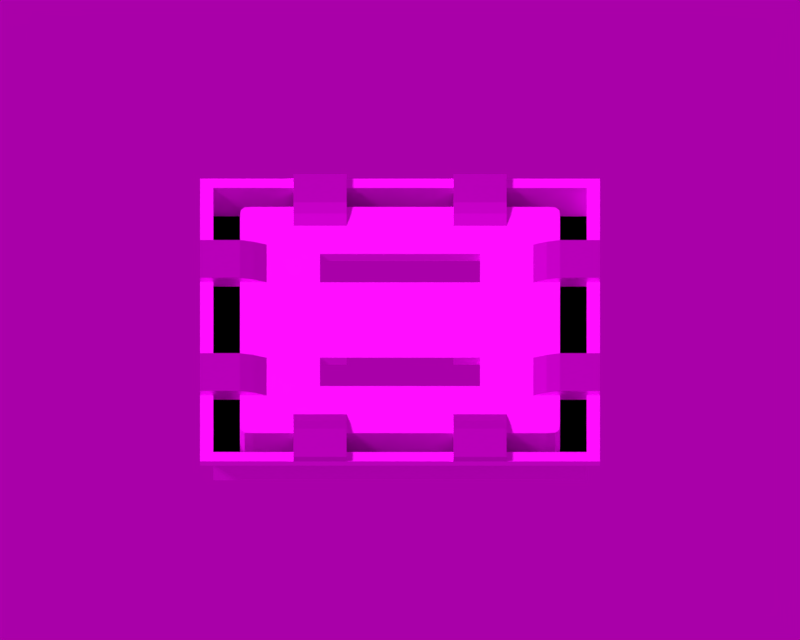# Source: ocs_concept_3d_2_v2.blend  (saved by Blender 3.1.7; exported with 4.5.12 LTS)
import bpy
from mathutils import Matrix  # noqa: F401  (used for matrix-valued properties, if any)

bpy.ops.wm.read_factory_settings(use_empty=True)
scene = bpy.context.scene
scene.name = 'Scene'

# ---- collections
col_collection_1 = bpy.data.collections.new('Collection 1'); scene.collection.children.link(col_collection_1)

# ---- images (referenced by path relative to the original .blend; pixels are not part of the script)
import os
ASSET_DIR = os.environ.get("B2B_ASSET_DIR", "")  # directory of the original .blend (textures are referenced by path, not embedded)
HERE = os.path.dirname(os.path.abspath(__file__))  # packed textures are extracted next to this script under _unpacked/

def load_image(name, relpath, width, height, colorspace="sRGB"):
    """Load a texture the original file referenced (path relative to the .blend, or extracted next to this script)."""
    p = next((c for c in (os.path.join(HERE, relpath), os.path.join(ASSET_DIR, relpath)) if relpath and os.path.exists(c)), "")
    if p:
        img = bpy.data.images.load(p, check_existing=True)
        img.name = name
    else:  # same state as the original file: an image datablock whose file is absent (Cycles renders it pink)
        img = bpy.data.images.new(name, width, height)
        img.source = "FILE"
        img.filepath = "//" + (relpath or name)
    img.colorspace_settings.name = colorspace
    return img
img_metalgalvanized0029_3_l_jpg = load_image('MetalGalvanized0029_3_L.jpg', 'MetalGalvanized0029_3_L.jpg', 1024, 1024, 'sRGB')
img_metalbare0130_3_l_jpg = load_image('MetalBare0130_3_L.jpg', 'MetalBare0130_3_L.jpg', 1024, 1024, 'sRGB')
img_drackenstein_quarry_4k_exr = load_image('drackenstein_quarry_4k.exr', 'drackenstein_quarry_4k.exr', 1024, 1024, 'Linear Rec.709')

# ---- materials (node trees are filled in below, after node groups)
mat_metal = bpy.data.materials.new('Metal')
mat_metal.use_transparent_shadow = False
mat_connectors = bpy.data.materials.new('Connectors')
mat_connectors.use_transparent_shadow = False
mat_gap = bpy.data.materials.new('Gap')
mat_gap.use_transparent_shadow = False

# ---- material node trees
mat_metal.use_nodes = True; mat_metal.node_tree.nodes.clear()
_N = mat_metal.node_tree.nodes; _L = mat_metal.node_tree.links
n0 = _N.new('ShaderNodeBsdfPrincipled'); n0.name = 'Principled BSDF'; n0.location = (10, 300)
n0.distribution = 'GGX'
n0.subsurface_method = 'RANDOM_WALK_SKIN'
n0.inputs[3].default_value = 1.45
n0.inputs[27].default_value = (0.0, 0.0, 0.0, 1.0)
n0.inputs[28].default_value = 1.0
n1 = _N.new('ShaderNodeOutputMaterial'); n1.name = 'Material Output'; n1.location = (300, 300)
n2 = _N.new('ShaderNodeTexImage'); n2.name = 'Image Texture'; n2.location = (-280, 275)
n2.image = img_metalgalvanized0029_3_l_jpg
_L.new(n0.outputs[0], n1.inputs[0])
_L.new(n2.outputs[0], n0.inputs[0])
n1.is_active_output = True
mat_connectors.use_nodes = True; mat_connectors.node_tree.nodes.clear()
_N = mat_connectors.node_tree.nodes; _L = mat_connectors.node_tree.links
n0 = _N.new('ShaderNodeBsdfPrincipled'); n0.name = 'Principled BSDF'; n0.location = (10, 300)
n0.distribution = 'GGX'
n0.subsurface_method = 'RANDOM_WALK_SKIN'
n0.inputs[1].default_value = 1.0
n0.inputs[3].default_value = 1.45
n0.inputs[27].default_value = (0.0, 0.0, 0.0, 1.0)
n0.inputs[28].default_value = 1.0
n1 = _N.new('ShaderNodeOutputMaterial'); n1.name = 'Material Output'; n1.location = (300, 300)
n2 = _N.new('ShaderNodeTexImage'); n2.name = 'Image Texture'; n2.location = (-280, 275)
n2.image = img_metalbare0130_3_l_jpg
_L.new(n0.outputs[0], n1.inputs[0])
_L.new(n2.outputs[0], n0.inputs[0])
n1.is_active_output = True
mat_gap.use_nodes = True; mat_gap.node_tree.nodes.clear()
_N = mat_gap.node_tree.nodes; _L = mat_gap.node_tree.links
n0 = _N.new('ShaderNodeOutputMaterial'); n0.name = 'Material Output'; n0.location = (300, 300)
n1 = _N.new('ShaderNodeBsdfDiffuse'); n1.name = 'Diffuse BSDF'; n1.location = (10, 300)
n1.inputs[0].default_value = (0.0, 0.0, 0.0, 1.0)
n1.inputs[1].default_value = 0.7973
_L.new(n1.outputs[0], n0.inputs[0])
n0.is_active_output = True

# ---- world
world_world = bpy.data.worlds.new('World'); scene.world = world_world
world_world.use_nodes = True; world_world.node_tree.nodes.clear()
_N = world_world.node_tree.nodes; _L = world_world.node_tree.links
n0 = _N.new('ShaderNodeOutputWorld'); n0.name = 'World Output'; n0.location = (300, 300)
n1 = _N.new('ShaderNodeBackground'); n1.name = 'Background'; n1.location = (114, 292)
n1.inputs[1].default_value = 0.4
n2 = _N.new('ShaderNodeTexEnvironment'); n2.name = 'Environment Texture'; n2.location = (-218, 271)
n2.image = img_drackenstein_quarry_4k_exr
_L.new(n1.outputs[0], n0.inputs[0])
_L.new(n2.outputs[0], n1.inputs[0])
n0.is_active_output = True
world_world.color = (0.05088, 0.05088, 0.05088)
world_world.use_sun_shadow = False
world_world.sun_shadow_jitter_overblur = 0.0
world_world.cycles.sampling_method = 'MANUAL'

# ---- cameras
cam_camera = bpy.data.cameras.new('Camera')
cam_camera.type = 'ORTHO'
cam_camera.clip_end = 100.0
cam_camera.lens = 35.0
cam_camera.sensor_width = 32.0
cam_camera.sensor_height = 18.0
cam_camera.ortho_scale = 4.0
cam_camera.dof.focus_distance = 0.0
cam_camera.dof.aperture_fstop = 128.0

# ---- lights
light_lamp = bpy.data.lights.new('Lamp', 'SUN')
light_lamp.transmission_factor = 0.0
light_lamp.cutoff_distance = 30.0
light_lamp.angle = 0.1993
light_lamp.energy = 3.0
light_lamp.shadow_buffer_clip_start = 1.001
light_lamp.shadow_soft_size = 0.1
light_lamp.shadow_cascade_max_distance = 1000.0

# ---- meshes
me_plane = bpy.data.meshes.new('Plane')
me_plane.from_pydata([(-1.0, 1.0, 0.0), (-0.2667, 0.4667, 0.0), (-1.0, 0.6, 0.0), (-1.0, 0.2, 0.0), (-0.5333, 0.5333, 0.0), (-0.3333, 0.5333, 0.0), (-0.2667, 0.5333, 0.0), (-0.5333, 1.0, 0.032), (-0.4667, 1.0, 0.032), (-0.4, 1.0, 0.032), (-0.3333, 1.0, 0.032), (-0.2667, 1.0, 0.032), (0.0, 0.5333, 0.0), (0.0, 0.4667, 0.0), (-0.2, 1.0, 0.0), (-0.6, 1.0, 0.0), (0.0, 0.4, 0.0), (0.0, 0.3333, 0.0), (-0.6, 0.2, 0.0), (-0.6, 0.6, 0.0), (0.0, 0.2667, 0.0), (-0.2, 0.5333, 0.0), (-0.2, 0.2, 0.0), (-0.2, 0.6, 0.0), (-0.2, 0.4667, 0.0), (-0.2, 0.4, 0.0), (-0.2, 0.3333, 0.0), (-0.2, 0.2667, 0.0), (-0.6, 0.5333, 0.0), (-0.6, 0.4667, 0.0), (-0.6, 0.4, 0.0), (-0.6, 0.3333, 0.0), (-1.0, 0.0, 0.0), (-0.6, 0.2667, 0.0), (-0.6, 0.0, 0.0), (-0.2, 0.0, 0.0), (-1.0, 0.2667, 0.032), (-1.0, 0.3333, 0.032), (-1.0, 0.4, 0.032), (0.0, 1.0, 0.0), (-1.0, 0.4667, 0.032), (-1.0, 0.5333, 0.032), (0.0, 0.2, 0.0), (0.0, 0.6, 0.0), (-0.8, 1.0, 0.0), (-0.5333, 0.4667, 0.0), (-0.2667, 0.4, 0.0), (-0.5333, 0.4, 0.0), (-0.2667, 0.2, 0.0), (-0.5333, 0.2, 0.0), (-0.2667, 0.6, 0.0), (-0.3333, 0.6, 0.0), (-0.4, 0.6, 0.0), (-0.4667, 0.6, 0.0), (-0.5333, 0.6, 0.0), (-0.2667, 0.3333, 0.0), (-0.5333, 0.3333, 0.0), (-0.2667, 0.2667, 0.0), (-0.2667, 0.0, 0.0), (-0.6, 0.06667, 0.0), (-0.6, 0.1333, 0.0), (-0.2, 0.06667, 0.0), (-0.2, 0.1333, 0.0), (-1.0, 0.1333, 0.0), (-1.0, 0.06667, 0.0), (-0.7333, 1.0, 0.0), (0.0, 0.1333, 0.0), (-0.2667, 0.06667, 0.0), (-0.2667, 0.1333, 0.0), (-0.06667, 1.0, 0.0), (-0.1333, 1.0, 0.0), (-0.06667, 0.2, 0.0), (-0.1333, 0.2, 0.0), (-0.06667, 0.6, 0.0), (-0.1333, 0.6, 0.0), (-0.06667, 0.5333, 0.0), (-0.1333, 0.5333, 0.0), (-0.06667, 0.4667, 0.0), (-0.1333, 0.4667, 0.0), (-0.06667, 0.4, 0.0), (-0.1333, 0.4, 0.0), (-0.06667, 0.3333, 0.0), (-0.1333, 0.3333, 0.0), (-0.06667, 0.2667, 0.0), (-0.1333, 0.2667, 0.0), (-0.6667, 1.0, 0.0), (-0.1333, 0.0, 0.0), (-0.8667, 1.0, 0.0), (-0.1333, 0.06667, 0.0), (-0.1333, 0.1333, 0.0), (-0.9333, 1.0, 0.0), (-0.7333, 0.5333, 0.02), (-0.8, 0.5333, 0.032), (-0.8667, 0.5333, 0.032), (-0.9333, 0.5333, 0.032), (-0.6667, 0.4667, 0.0), (-0.7333, 0.4667, 0.02), (-0.8, 0.4667, 0.032), (-0.8667, 0.4667, 0.032), (-0.9333, 0.4667, 0.032), (-0.6667, 0.4, 0.0), (-0.7333, 0.4, 0.02), (-0.8, 0.4, 0.032), (-0.8667, 0.4, 0.032), (-0.9333, 0.4, 0.032), (-0.6667, 0.3333, 0.0), (-0.7333, 0.3333, 0.02), (-0.8, 0.3333, 0.032), (-0.8667, 0.3333, 0.032), (-0.9333, 0.3333, 0.032), (-0.7333, 0.2667, 0.02), (-0.8, 0.2667, 0.032), (-0.8667, 0.2667, 0.032), (-0.9333, 0.2667, 0.032), (-0.6667, 0.2, 0.0), (-0.7333, 0.2, 0.0), (-0.8, 0.2, 0.0), (-0.9333, 0.2, 0.0), (-0.6667, 0.6, 0.0), (-0.7333, 0.6, 0.0), (-0.8, 0.6, 0.0), (-0.9333, 0.6, 0.0), (-0.6667, 0.0, 0.0), (-0.7333, 0.0, 0.0), (-0.8, 0.0, 0.0), (-0.9333, 0.0, 0.0), (-0.6667, 0.06667, 0.0), (-0.7333, 0.06667, 0.0), (-0.8, 0.06667, 0.0), (-0.9333, 0.06667, 0.0), (-0.6667, 0.1333, 0.0), (-0.7333, 0.1333, 0.0), (-0.8, 0.1333, 0.0), (-0.9333, 0.1333, 0.0), (-1.0, 0.9333, 0.0), (-1.0, 0.8667, 0.0), (-1.0, 0.8, 0.0), (-1.0, 0.7333, 0.0), (-1.0, 0.6667, 0.0), (-0.6, 0.6667, 0.0), (-0.6, 0.7333, 0.0), (-0.6, 0.8, 0.0), (-0.6, 0.9333, 0.0), (-0.2667, 0.7338, 0.0), (-0.2667, 0.8003, 0.0), (-0.2667, 0.8667, 0.0), (-0.2667, 0.9333, 0.0), (0.0, 0.6667, 0.0), (0.0, 0.7333, 0.0), (0.0, 0.8, 0.0), (0.0, 0.9333, 0.0), (-0.5333, 0.6667, 0.0), (-0.5333, 0.7333, 0.02), (-0.5333, 0.8, 0.032), (-0.5333, 0.8667, 0.032), (-0.5333, 0.9333, 0.032), (-0.4667, 0.6667, 0.0), (-0.4667, 0.7333, 0.02), (-0.4667, 0.8, 0.032), (-0.4667, 0.8667, 0.032), (-0.4667, 0.9333, 0.032), (-0.4, 0.6667, 0.0), (-0.4, 0.7333, 0.02), (-0.4, 0.8, 0.032), (-0.4, 0.8667, 0.032), (-0.4, 0.9333, 0.032), (-0.3333, 0.6667, 0.0), (-0.3333, 0.7333, 0.02), (-0.3333, 0.8, 0.032), (-0.3333, 0.8667, 0.032), (-0.3333, 0.9333, 0.032), (-0.1333, 0.6667, 0.0), (-0.1333, 0.7333, 0.0), (-0.1333, 0.8, 0.0), (-0.1333, 0.9333, 0.0), (-0.06667, 0.6667, 0.0), (-0.06667, 0.7333, 0.0), (-0.06667, 0.8, 0.0), (-0.06667, 0.9333, 0.0), (-0.9333, 0.6667, 0.0), (-0.9333, 0.7333, 0.0), (-0.9333, 0.8, 0.0), (-0.9333, 0.8667, 0.0), (-0.9333, 0.9333, 0.0), (-0.8667, 0.9333, 0.0), (-0.8, 0.6667, 0.0), (-0.8, 0.7333, 0.0), (-0.8, 0.9333, 0.0), (-0.7333, 0.6667, 0.0), (-0.7333, 0.7333, 0.0), (-0.7333, 0.8, 0.0), (-0.7333, 0.9333, 0.0), (-0.6667, 0.6667, 0.0), (-0.6667, 0.7333, 0.0), (-0.6667, 0.8, 0.0), (-0.6667, 0.9333, 0.0), (-0.8, 0.2, -0.2), (-0.9333, 0.2, -0.2), (-0.8, 0.0, -0.2), (-0.8667, 0.0, -0.2), (-0.9333, 0.0, -0.2), (-0.8, 0.06667, -0.2), (-0.8667, 0.06667, -0.2), (-0.9333, 0.06667, -0.2), (-0.8, 0.1333, -0.2), (-0.8667, 0.1333, -0.2), (-0.9333, 0.1333, -0.2), (-0.6, 0.8, -0.2), (-0.9333, 0.6667, -0.2), (-0.9333, 0.7333, -0.2), (-0.9333, 0.8, -0.2), (-0.9333, 0.8667, -0.2), (-0.9333, 0.9333, -0.2), (-0.8667, 0.6667, -0.2), (-0.8667, 0.7333, -0.2), (-0.8667, 0.8, -0.2), (-0.8667, 0.8667, -0.2), (-0.8667, 0.9333, -0.2), (-0.8, 0.6667, -0.2), (-0.8, 0.7333, -0.2), (-0.8, 0.8, -0.2), (-0.8, 0.8667, -0.2), (-0.8, 0.9333, -0.2), (-0.7333, 0.8, -0.2), (-0.7333, 0.8667, -0.2), (-0.7333, 0.9333, -0.2), (-0.6667, 0.8, -0.2), (-0.6667, 0.8667, -0.2), (-0.6667, 0.9333, -0.2), (-0.2, 0.8, -0.2), (-0.2, 0.8667, -0.2), (0.0, 0.8, -0.2), (0.0, 0.8667, -0.2), (0.0, 0.9333, -0.2), (-0.1333, 0.8, -0.2), (-0.1333, 0.8667, -0.2), (-0.1333, 0.9333, -0.2), (-0.06667, 0.8, -0.2), (-0.06667, 0.8667, -0.2), (-0.06667, 0.9333, -0.2), (-0.2, 0.9333, 0.0), (-0.2667, 0.9333, 0.032), (-0.2667, 1.0, 0.0), (-0.2, 0.6667, 0.0), (-0.2, 0.7333, 0.0), (-0.2, 0.8, 0.0), (-0.5333, 1.0, 0.0), (-0.2667, 0.6667, 0.0), (-0.2667, 0.7333, 0.02), (-0.2667, 0.8, 0.032), (-0.2667, 0.8667, 0.032), (-0.2, 0.9333, -0.2), (-0.2667, 0.8, -0.2), (-0.2667, 0.8667, -0.2), (-0.2667, 0.9333, -0.2), (-0.5333, 0.7333, 0.0), (-0.5333, 0.8, 0.0), (-0.5333, 0.8667, 0.0), (-0.5333, 0.9333, 0.0), (-1.0, 0.2667, 0.0), (-0.6667, 0.5333, 0.0), (-0.7333, 0.5333, 0.0), (-0.8, 0.5333, 0.0), (-0.8667, 0.5333, 0.0), (-0.9333, 0.5333, 0.0), (-0.6667, 0.2667, 0.0), (-0.7333, 0.2667, 0.0), (-0.8, 0.2667, 0.0), (-0.8667, 0.2667, 0.0), (-0.9333, 0.2667, 0.0), (-0.8667, 0.2, -0.2), (-0.8, 0.6, -0.2), (-0.8667, 0.6, -0.2), (-0.9333, 0.6, -0.2), (-0.6, 0.8667, -0.2), (-0.6, 0.9333, -0.2), (-0.5333, 0.8, -0.2), (-0.5333, 0.8667, -0.2), (-0.5333, 0.9333, -0.2), (-0.9333, 0.5333, -0.2), (-0.8, 0.2667, -0.2), (-0.9333, 0.2667, -0.2), (-0.7764, 0.7969, 0.0), (-0.7969, 0.7764, 0.0), (-0.7969, 0.7764, -0.2), (-0.7764, 0.7969, -0.2), (-0.06667, 0.8, -0.03), (0.0, 0.9333, -0.03), (-0.06667, 0.9333, -0.03), (0.0, 0.8, -0.03), (-0.1333, 0.8, -0.03), (-0.1333, 0.9333, -0.03), (-0.2, 0.8, -0.03), (-0.2, 0.9333, -0.03), (-0.2667, 0.8003, -0.03), (-0.2667, 0.8667, -0.03), (-0.8, 0.7333, -0.03), (-0.8, 0.6667, -0.03), (-0.8, 0.9333, -0.03), (-0.7333, 0.8, -0.03), (-0.8667, 0.9333, -0.03), (-0.9333, 0.9333, -0.03), (-0.6667, 0.8, -0.03), (-0.6, 0.8, -0.03), (-0.9333, 0.8667, -0.03), (-0.6667, 0.9333, -0.03), (-0.7333, 0.9333, -0.03), (-0.9333, 0.8, -0.03), (-0.9333, 0.7333, -0.03), (-0.9333, 0.6667, -0.03), (-0.5333, 0.8667, -0.03), (-0.8, 0.6, -0.03), (-0.6, 0.9333, -0.03), (-0.9333, 0.5333, -0.03), (-0.9333, 0.6, -0.03), (-0.7969, 0.7764, -0.03), (-0.7764, 0.7969, -0.03), (-0.9333, 0.0, -0.03), (-0.8, 0.06667, -0.03), (-0.8, 0.1333, -0.03), (-0.8, 0.2, -0.03), (-0.8, 0.0, -0.03), (-0.9333, 0.06667, -0.03), (-0.9333, 0.2, -0.03), (-0.9333, 0.1333, -0.03), (-0.8, 0.2667, -0.03), (-0.8667, 0.2667, -0.03), (-0.9333, 0.2667, -0.03), (-0.8667, 0.4667, -0.2), (-0.9333, 0.4667, -0.2), (-0.9333, 0.4, -0.2), (-0.9333, 0.3333, -0.2), (-0.4667, 0.8, -0.2), (-0.4667, 0.8667, -0.2), (-0.4667, 0.9333, -0.2), (-0.4, 0.8, -0.2), (-0.4, 0.8667, -0.2), (-0.4, 0.9333, -0.2), (-0.3333, 0.8, -0.2), (-0.3333, 0.8667, -0.2), (-0.3333, 0.9333, -0.2), (-0.8, 0.5333, -0.03), (-0.8667, 0.5333, -0.03), (-0.8, 0.4667, -0.03), (-0.8667, 0.4667, -0.03), (-0.9333, 0.4667, -0.03), (-0.8, 0.4, -0.03), (-0.8667, 0.4, -0.03), (-0.9333, 0.4, -0.03), (-0.8, 0.3333, -0.03), (-0.8667, 0.3333, -0.03), (-0.9333, 0.3333, -0.03), (-0.5333, 0.8, -0.03), (-0.5333, 0.9333, -0.03), (-0.4667, 0.8, -0.03), (-0.4667, 0.8667, -0.03), (-0.4667, 0.9333, -0.03), (-0.4, 0.8, -0.03), (-0.4, 0.8667, -0.03), (-0.4, 0.9333, -0.03), (-0.3333, 0.8, -0.03), (-0.3333, 0.8667, -0.03), (-0.3333, 0.9333, -0.03), (-0.2667, 0.9333, -0.03), (-0.2667, 0.8, -0.03), (-0.8, 0.5333, -0.2), (-0.8667, 0.5333, -0.2), (-0.8, 0.4667, -0.2), (-0.8, 0.4, -0.2), (-0.8667, 0.4, -0.2), (-0.8, 0.3333, -0.2), (-0.8667, 0.3333, -0.2), (-0.8667, 0.2667, -0.2), (-0.2667, 0.4, -0.05), (-0.4667, 0.0, 0.0), (-0.2667, 0.2667, -0.05), (-0.2667, 0.3333, -0.05), (-0.4667, 0.4, 0.0), (-0.4667, 0.4, -0.05), (-0.3333, 0.4, -0.05), (-0.4, 0.4, -0.05), (0.0, 0.0, 0.0), (-0.4667, 1.0, 0.0), (-0.4, 1.0, 0.0), (-0.3333, 1.0, 0.0), (-1.0, 0.3333, 0.0), (-1.0, 0.4, 0.0), (-1.0, 0.4667, 0.0), (-1.0, 0.5333, 0.0), (-1.0, 1.0, -0.03), (-1.0, 0.6, -0.03), (-1.0, 0.2, -0.03), (-0.2, 1.0, -0.03), (-0.6, 1.0, -0.03), (-1.0, -4.768e-07, -0.03), (0.0, 1.0, -0.03), (-0.8, 1.0, -0.03), (-1.0, 0.1333, -0.03), (-1.0, 0.06667, -0.03), (-0.7333, 1.0, -0.03), (-0.06667, 1.0, -0.03), (-0.1333, 1.0, -0.03), (-0.6667, 1.0, -0.03), (-0.8667, 1.0, -0.03), (-0.9333, 1.0, -0.03), (-1.0, 0.9333, -0.03), (-1.0, 0.8667, -0.03), (-1.0, 0.8, -0.03), (-1.0, 0.7333, -0.03), (-1.0, 0.6667, -0.03), (-0.2667, 1.0, -0.03), (-0.5333, 1.0, -0.03), (-1.0, 0.2667, -0.03), (-0.4667, 1.0, -0.03), (-0.4, 1.0, -0.03), (-0.3333, 1.0, -0.03), (-1.0, 0.3333, -0.03), (-1.0, 0.4, -0.03), (-1.0, 0.4667, -0.03), (-1.0, 0.5333, -0.03), (-0.4667, 0.5333, 0.0), (-0.4, 0.5333, 0.0), (-0.3333, 0.4667, 0.0), (-0.4, 0.4667, 0.0), (-0.4667, 0.4667, 0.0), (-0.3333, 0.4, 0.0), (-0.4, 0.4, 0.0), (0.0, 0.06667, 0.0), (-0.06667, 0.1333, 0.0), (-0.06667, 0.06667, 0.0), (-0.06667, 0.0, 0.0), (-0.5333, 0.0, 0.0), (-0.4667, 0.1333, 0.0), (-0.4667, 0.2, 0.0), (-0.4667, 0.3333, 0.0), (-0.5333, 0.2667, 0.0), (-0.5333, 0.1333, 0.0), (-0.5333, 0.06667, 0.0), (-0.4667, 0.06667, 0.0), (-0.4667, 0.2667, 0.0), (-0.4667, 0.0, -0.05), (-0.4667, 0.06667, -0.05), (-0.4667, 0.1333, -0.05), (-0.4667, 0.2, -0.05), (-0.4667, 0.2667, -0.05), (-0.4667, 0.3333, -0.05)], [], [(195, 142, 15, 85), (11, 241, 146, 242), (31, 56, 47, 30), (130, 60, 18, 114), (260, 28, 19, 118), (33, 435, 56, 31), (68, 62, 22, 48), (6, 21, 23, 50), (18, 49, 435, 33), (95, 29, 28, 260), (100, 30, 29, 95), (105, 31, 30, 100), (265, 33, 31, 105), (114, 18, 33, 265), (1, 24, 21, 6), (46, 25, 24, 1), (55, 26, 25, 46), (57, 27, 26, 55), (48, 22, 27, 57), (77, 13, 12, 75), (79, 16, 13, 77), (81, 17, 16, 79), (75, 12, 43, 73), (428, 66, 42, 71), (83, 20, 17, 81), (71, 42, 20, 83), (178, 150, 39, 69), (30, 47, 45, 29), (29, 45, 4, 28), (28, 4, 54, 19), (4, 420, 53, 54), (420, 421, 52, 53), (421, 5, 51, 52), (5, 6, 50, 51), (60, 436, 49, 18), (246, 15, 142, 258), (155, 160, 8, 7), (160, 165, 9, 8), (165, 170, 10, 9), (170, 241, 11, 10), (34, 431, 437, 59), (59, 437, 436, 60), (58, 35, 61, 67), (67, 61, 62, 68), (122, 34, 59, 126), (126, 59, 60, 130), (61, 88, 89, 62), (64, 129, 133, 63), (35, 86, 88, 61), (321, 318, 201, 198), (240, 174, 70, 14), (174, 178, 69, 70), (22, 72, 84, 27), (72, 71, 83, 84), (27, 84, 82, 26), (84, 83, 81, 82), (62, 89, 72, 22), (89, 428, 71, 72), (21, 76, 74, 23), (76, 75, 73, 74), (26, 82, 80, 25), (82, 81, 79, 80), (25, 80, 78, 24), (80, 79, 77, 78), (24, 78, 76, 21), (78, 77, 75, 76), (128, 127, 131, 132), (127, 126, 130, 131), (32, 125, 129, 64), (322, 317, 200, 203), (124, 123, 127, 128), (123, 122, 126, 127), (36, 113, 109, 37), (113, 112, 108, 109), (112, 111, 107, 108), (111, 110, 106, 107), (110, 265, 105, 106), (37, 109, 104, 38), (109, 108, 103, 104), (108, 107, 102, 103), (107, 106, 101, 102), (106, 105, 100, 101), (38, 104, 99, 40), (104, 103, 98, 99), (103, 102, 97, 98), (102, 101, 96, 97), (101, 100, 95, 96), (40, 99, 94, 41), (99, 98, 93, 94), (98, 97, 92, 93), (97, 96, 91, 92), (96, 95, 260, 91), (63, 133, 117, 3), (306, 298, 222, 225), (132, 131, 115, 116), (131, 130, 114, 115), (134, 183, 90, 0), (183, 184, 87, 90), (184, 187, 44, 87), (187, 191, 65, 44), (191, 195, 85, 65), (119, 118, 192, 188), (188, 192, 193, 189), (189, 193, 194, 190), (120, 119, 188, 185), (185, 188, 189, 186), (312, 305, 228, 275), (318, 319, 204, 201), (319, 320, 196, 204), (301, 304, 211, 212), (300, 301, 212, 217), (302, 303, 207, 226), (304, 307, 210, 211), (324, 322, 203, 206), (305, 306, 225, 228), (323, 324, 206, 197), (2, 121, 179, 138), (138, 179, 180, 137), (137, 180, 181, 136), (136, 181, 182, 135), (135, 182, 183, 134), (74, 73, 175, 171), (171, 175, 176, 172), (172, 176, 177, 173), (291, 293, 251, 236), (23, 74, 171, 243), (243, 171, 172, 244), (244, 172, 173, 245), (290, 286, 237, 234), (287, 288, 239, 233), (51, 50, 247, 166), (166, 247, 248, 167), (167, 248, 249, 168), (168, 249, 250, 169), (169, 250, 241, 170), (52, 51, 166, 161), (161, 166, 167, 162), (162, 167, 168, 163), (163, 168, 169, 164), (164, 169, 170, 165), (53, 52, 161, 156), (156, 161, 162, 157), (157, 162, 163, 158), (158, 163, 164, 159), (159, 164, 165, 160), (54, 53, 156, 151), (151, 156, 157, 152), (152, 157, 158, 153), (153, 158, 159, 154), (154, 159, 160, 155), (19, 54, 151, 139), (341, 311, 271, 365), (141, 140, 255, 256), (140, 139, 151, 255), (73, 43, 147, 175), (175, 147, 148, 176), (176, 148, 149, 177), (154, 257, 256, 153), (50, 23, 243, 247), (118, 19, 139, 192), (192, 139, 140, 193), (193, 140, 141, 194), (307, 308, 209, 210), (308, 309, 208, 209), (203, 202, 205, 206), (202, 201, 204, 205), (200, 199, 202, 203), (199, 198, 201, 202), (206, 205, 270, 197), (205, 204, 196, 270), (223, 226, 227, 224), (224, 227, 228, 225), (220, 223, 224, 221), (221, 224, 225, 222), (272, 271, 218, 213), (213, 218, 219, 214), (214, 219, 220, 215), (215, 220, 221, 216), (216, 221, 222, 217), (273, 272, 213, 208), (208, 213, 214, 209), (209, 214, 215, 210), (210, 215, 216, 211), (211, 216, 217, 212), (226, 207, 274, 227), (227, 274, 275, 228), (311, 297, 218, 271), (297, 296, 219, 218), (298, 300, 217, 222), (309, 314, 273, 208), (299, 302, 226, 223), (234, 237, 238, 235), (235, 238, 239, 236), (229, 234, 235, 230), (230, 235, 236, 251), (237, 231, 232, 238), (238, 232, 233, 239), (286, 289, 231, 237), (155, 7, 246, 258), (292, 290, 234, 229), (288, 291, 236, 239), (14, 242, 146, 240), (275, 274, 277, 278), (144, 143, 244, 245), (294, 292, 229, 252), (152, 255, 151), (143, 248, 247), (143, 144, 249, 248), (144, 145, 250, 249), (145, 146, 241, 250), (274, 207, 276, 277), (253, 252, 229, 230), (254, 253, 230, 251), (293, 363, 254, 251), (155, 258, 257, 154), (153, 256, 255, 152), (91, 261, 262, 92), (111, 112, 268, 267), (92, 262, 263, 93), (260, 261, 91), (112, 113, 269, 268), (265, 110, 266), (93, 263, 264, 94), (94, 264, 388, 41), (110, 111, 267, 266), (113, 36, 259, 269), (119, 261, 260, 118), (120, 262, 261, 119), (2, 388, 264, 121), (115, 114, 265, 266), (116, 115, 266, 267), (320, 325, 280, 196), (3, 117, 269, 259), (243, 244, 143, 247), (272, 366, 365, 271), (273, 279, 366, 272), (270, 196, 280, 372), (197, 270, 372, 281), (327, 323, 197, 281), (353, 312, 275, 278), (314, 313, 279, 273), (303, 352, 276, 207), (186, 189, 190, 282, 283), (220, 219, 284, 285, 223), (316, 282, 190, 299), (296, 186, 283, 315), (315, 283, 282, 316), (146, 145, 295, 363), (145, 144, 294, 295), (240, 146, 363, 293), (144, 245, 292, 294), (178, 174, 291, 288), (245, 173, 290, 292), (177, 149, 289, 286), (150, 178, 288, 287), (173, 177, 286, 290), (174, 240, 293, 291), (284, 315, 316, 285), (219, 296, 315, 284), (285, 316, 299, 223), (141, 256, 352, 303), (264, 263, 342, 313), (263, 262, 341, 342), (121, 264, 313, 314), (258, 142, 312, 353), (256, 257, 310, 352), (257, 258, 353, 310), (190, 194, 302, 299), (179, 121, 314, 309), (187, 184, 300, 298), (185, 186, 296, 297), (120, 185, 297, 311), (180, 179, 309, 308), (181, 180, 308, 307), (262, 120, 311, 341), (195, 191, 306, 305), (182, 181, 307, 304), (194, 141, 303, 302), (184, 183, 301, 300), (183, 182, 304, 301), (142, 195, 305, 312), (191, 187, 298, 306), (269, 117, 323, 327), (116, 267, 325, 320), (267, 268, 326, 325), (268, 269, 327, 326), (117, 133, 324, 323), (133, 129, 322, 324), (132, 116, 320, 319), (128, 132, 319, 318), (129, 125, 317, 322), (124, 128, 318, 321), (281, 372, 371, 331), (331, 371, 369, 330), (330, 369, 328, 329), (329, 328, 366, 279), (338, 252, 253, 339), (339, 253, 254, 340), (335, 338, 339, 336), (336, 339, 340, 337), (332, 335, 336, 333), (333, 336, 337, 334), (276, 332, 333, 277), (277, 333, 334, 278), (327, 351, 350, 326), (326, 350, 349, 325), (351, 348, 347, 350), (350, 347, 346, 349), (348, 345, 344, 347), (347, 344, 343, 346), (345, 313, 342, 344), (344, 342, 341, 343), (360, 361, 295, 364), (361, 362, 363, 295), (357, 358, 361, 360), (358, 359, 362, 361), (354, 355, 358, 357), (355, 356, 359, 358), (352, 310, 355, 354), (310, 353, 356, 355), (372, 280, 370, 371), (371, 370, 368, 369), (369, 368, 367, 328), (328, 367, 365, 366), (365, 367, 343, 341), (367, 368, 346, 343), (368, 370, 349, 346), (370, 280, 325, 349), (313, 345, 329, 279), (345, 348, 330, 329), (348, 351, 331, 330), (351, 327, 281, 331), (352, 354, 332, 276), (354, 357, 335, 332), (357, 360, 338, 335), (360, 364, 252, 338), (353, 278, 334, 356), (356, 334, 337, 359), (359, 337, 340, 362), (362, 340, 254, 363), (57, 55, 376, 375), (425, 379, 373, 46), (426, 380, 379, 425), (377, 378, 380, 426), (55, 46, 373, 376), (242, 384, 10, 11), (10, 384, 383, 9), (9, 383, 382, 8), (246, 7, 8, 382), (388, 387, 40, 41), (387, 386, 38, 40), (386, 385, 37, 38), (385, 259, 36, 37), (3, 259, 412, 391), (14, 70, 401, 392), (137, 136, 407, 408), (2, 138, 409, 390), (85, 15, 393, 402), (32, 64, 398, 394), (15, 246, 411, 393), (138, 137, 408, 409), (388, 2, 390, 419), (382, 383, 414, 413), (90, 87, 403, 404), (383, 384, 415, 414), (44, 65, 399, 396), (63, 3, 391, 397), (385, 386, 417, 416), (64, 63, 397, 398), (386, 387, 418, 417), (242, 14, 392, 410), (246, 382, 413, 411), (387, 388, 419, 418), (87, 44, 396, 403), (69, 39, 395, 400), (384, 242, 410, 415), (70, 69, 400, 401), (134, 0, 389, 405), (259, 385, 416, 412), (135, 134, 405, 406), (65, 85, 402, 399), (136, 135, 406, 407), (0, 90, 404, 389), (420, 4, 45, 424), (424, 45, 47, 377), (1, 422, 425, 46), (422, 423, 426, 425), (423, 424, 377, 426), (6, 5, 422, 1), (5, 421, 423, 422), (421, 420, 424, 423), (428, 89, 88, 429), (429, 88, 86, 430), (427, 429, 430, 381), (66, 428, 429, 427), (438, 437, 431, 374), (377, 47, 56, 434), (434, 56, 435, 439), (439, 435, 49, 433), (433, 49, 436, 432), (432, 436, 437, 438), (438, 374, 440, 441), (439, 433, 443, 444), (432, 438, 441, 442), (433, 432, 442, 443), (434, 439, 444, 445), (377, 434, 445, 378)])
me_plane.polygons.foreach_set('material_index', [0, 1, 0, 0, 0, 0, 0, 0, 0, 0, 0, 0, 0, 0, 0, 0, 0, 0, 0, 0, 0, 0, 0, 0, 0, 0, 0, 0, 0, 0, 0, 0, 0, 0, 0, 0, 1, 1, 1, 1, 0, 0, 0, 0, 0, 0, 0, 0, 0, 0, 0, 0, 0, 0, 0, 0, 0, 0, 0, 0, 0, 0, 0, 0, 0, 0, 0, 0, 0, 0, 0, 0, 1, 1, 1, 1, 1, 1, 1, 1, 1, 1, 1, 1, 1, 1, 1, 1, 1, 1, 1, 1, 0, 0, 0, 0, 0, 0, 0, 0, 0, 0, 0, 0, 0, 0, 0, 0, 0, 0, 0, 0, 0, 0, 0, 0, 0, 0, 0, 0, 0, 0, 0, 0, 0, 0, 0, 0, 0, 0, 0, 1, 1, 1, 1, 0, 1, 1, 1, 1, 0, 1, 1, 1, 1, 0, 1, 1, 1, 1, 0, 0, 0, 0, 0, 0, 0, 1, 0, 0, 0, 0, 0, 0, 3, 3, 3, 3, 3, 3, 3, 3, 3, 3, 3, 3, 3, 3, 3, 3, 3, 3, 3, 3, 3, 3, 0, 0, 0, 0, 0, 3, 3, 3, 3, 3, 3, 0, 1, 0, 0, 0, 3, 0, 0, 1, 1, 1, 1, 1, 3, 3, 3, 0, 1, 1, 1, 1, 1, 1, 1, 1, 1, 1, 1, 1, 0, 0, 0, 0, 0, 0, 0, 0, 3, 3, 3, 3, 0, 0, 0, 0, 0, 0, 0, 0, 0, 1, 1, 0, 0, 0, 0, 0, 0, 0, 0, 0, 0, 0, 0, 1, 1, 0, 0, 1, 1, 0, 0, 0, 0, 0, 0, 0, 0, 0, 0, 0, 0, 0, 0, 0, 0, 0, 1, 1, 0, 0, 0, 0, 0, 0, 3, 3, 3, 3, 3, 3, 3, 3, 3, 3, 3, 3, 0, 0, 0, 0, 0, 0, 0, 0, 0, 0, 0, 0, 0, 0, 0, 0, 3, 3, 3, 3, 0, 0, 0, 0, 0, 0, 0, 0, 0, 0, 0, 0, 0, 0, 0, 0, 0, 0, 0, 0, 0, 1, 1, 1, 1, 1, 1, 1, 1, 0, 0, 0, 0, 0, 0, 0, 0, 0, 0, 0, 0, 0, 0, 0, 0, 0, 0, 0, 0, 0, 0, 0, 0, 0, 0, 0, 0, 0, 0, 0, 0, 0, 0, 0, 0, 0, 0, 0, 0, 0, 0, 0, 0, 0, 0, 0, 0, 0, 0, 0, 0, 0, 0])
_uv = me_plane.uv_layers.new(name='UVMap')
_uv.uv.foreach_set('vector', [1.114, -0.5716, 1.114, -0.7045, 1.164, -0.7045, 1.164, -0.5716, 1.197, 0.03074, 1.088, -0.01856, 1.102, -0.1381, 1.252, -0.05685, 0.465, 0.3591, 0.465, 0.2261, 0.5149, 0.2261, 0.5149, 0.3591, 0.3152, 0.492, 0.3152, 0.3591, 0.3651, 0.3591, 0.3651, 0.492, 0.6147, 0.492, 0.6147, 0.3591, 0.6646, 0.3591, 0.6646, 0.492, 0.415, 0.3591, 0.415, 0.2261, 0.465, 0.2261, 0.465, 0.3591, 0.3152, -0.3057, 0.3152, -0.4386, 0.3651, -0.4386, 0.3651, -0.3057, 0.6147, -0.3057, 0.6147, -0.4386, 0.6646, -0.4386, 0.6646, -0.3057, 0.3651, 0.3591, 0.3651, 0.2261, 0.415, 0.2261, 0.415, 0.3591, 0.5648, 0.492, 0.5648, 0.3591, 0.6147, 0.3591, 0.6147, 0.492, 0.5149, 0.492, 0.5149, 0.3591, 0.5648, 0.3591, 0.5648, 0.492, 0.465, 0.492, 0.465, 0.3591, 0.5149, 0.3591, 0.5149, 0.492, 0.415, 0.492, 0.415, 0.3591, 0.465, 0.3591, 0.465, 0.492, 0.3651, 0.492, 0.3651, 0.3591, 0.415, 0.3591, 0.415, 0.492, 0.5648, -0.3057, 0.5648, -0.4386, 0.6147, -0.4386, 0.6147, -0.3057, 0.5149, -0.3057, 0.5149, -0.4386, 0.5648, -0.4386, 0.5648, -0.3057, 0.465, -0.3057, 0.465, -0.4386, 0.5149, -0.4386, 0.5149, -0.3057, 0.415, -0.3057, 0.415, -0.4386, 0.465, -0.4386, 0.465, -0.3057, 0.3651, -0.3057, 0.3651, -0.4386, 0.415, -0.4386, 0.415, -0.3057, 0.5648, -0.7045, 0.5648, -0.8375, 0.6147, -0.8375, 0.6147, -0.7045, 0.5149, -0.7045, 0.5149, -0.8375, 0.5648, -0.8375, 0.5648, -0.7045, 0.465, -0.7045, 0.465, -0.8375, 0.5149, -0.8375, 0.5149, -0.7045, 0.6147, -0.7045, 0.6147, -0.8375, 0.6646, -0.8375, 0.6646, -0.7045, 0.3152, -0.7045, 0.3152, -0.8375, 0.3651, -0.8375, 0.3651, -0.7045, 0.415, -0.7045, 0.415, -0.8375, 0.465, -0.8375, 0.465, -0.7045, 0.3651, -0.7045, 0.3651, -0.8375, 0.415, -0.8375, 0.415, -0.7045, 1.164, 0.04757, 1.164, -0.08539, 1.214, -0.08539, 1.214, 0.04757, 0.5149, 0.3591, 0.5149, 0.2261, 0.5648, 0.2261, 0.5648, 0.3591, 0.5648, 0.3591, 0.5648, 0.2261, 0.6147, 0.2261, 0.6147, 0.3591, 0.6147, 0.3591, 0.6147, 0.2261, 0.6646, 0.2261, 0.6646, 0.3591, 0.6147, 0.2261, 0.6147, 0.09319, 0.6646, 0.09319, 0.6646, 0.2261, 0.6147, 0.09319, 0.6147, -0.03977, 0.6646, -0.03977, 0.6646, 0.09319, 0.6147, -0.03977, 0.6147, -0.1727, 0.6646, -0.1727, 0.6646, -0.03977, 0.6147, -0.1727, 0.6147, -0.3057, 0.6646, -0.3057, 0.6646, -0.1727, 0.3152, 0.3591, 0.3152, 0.2261, 0.3651, 0.2261, 0.3651, 0.3591, 1.164, -0.8375, 1.164, -0.7045, 1.114, -0.7045, 1.114, -0.8375, 1.077, 0.9045, 1.072, 0.6819, 1.201, 0.6975, 1.175, 0.8661, 1.072, 0.6819, 1.077, 0.4508, 1.215, 0.4626, 1.201, 0.6975, 1.077, 0.4508, 1.081, 0.2148, 1.215, 0.2223, 1.215, 0.4626, 1.081, 0.2148, 1.088, -0.01856, 1.197, 0.03074, 1.215, 0.2223, 0.2154, 0.3591, 0.2154, 0.2261, 0.2653, 0.2261, 0.2653, 0.3591, 0.2653, 0.3591, 0.2653, 0.2261, 0.3152, 0.2261, 0.3152, 0.3591, 0.2154, -0.3057, 0.2154, -0.4386, 0.2653, -0.4386, 0.2653, -0.3057, 0.2653, -0.3057, 0.2653, -0.4386, 0.3152, -0.4386, 0.3152, -0.3057, 0.2154, 0.492, 0.2154, 0.3591, 0.2653, 0.3591, 0.2653, 0.492, 0.2653, 0.492, 0.2653, 0.3591, 0.3152, 0.3591, 0.3152, 0.492, 0.2653, -0.4386, 0.2653, -0.5716, 0.3152, -0.5716, 0.3152, -0.4386, 0.8838, 0.3809, 0.8146, 0.3809, 0.8146, 0.285, 0.8838, 0.285, 0.2154, -0.4386, 0.2154, -0.5716, 0.2653, -0.5716, 0.2653, -0.4386, -0.2856, -0.2856, -0.2856, -0.2856, -0.2856, -0.2856, -0.2856, -0.2856, 1.164, 0.3135, 1.164, 0.1805, 1.214, 0.1805, 1.214, 0.3135, 1.164, 0.1805, 1.164, 0.04757, 1.214, 0.04757, 1.214, 0.1805, 0.3651, -0.4386, 0.3651, -0.5716, 0.415, -0.5716, 0.415, -0.4386, 0.3651, -0.5716, 0.3651, -0.7045, 0.415, -0.7045, 0.415, -0.5716, 0.415, -0.4386, 0.415, -0.5716, 0.465, -0.5716, 0.465, -0.4386, 0.415, -0.5716, 0.415, -0.7045, 0.465, -0.7045, 0.465, -0.5716, 0.3152, -0.4386, 0.3152, -0.5716, 0.3651, -0.5716, 0.3651, -0.4386, 0.3152, -0.5716, 0.3152, -0.7045, 0.3651, -0.7045, 0.3651, -0.5716, 0.6147, -0.4386, 0.6147, -0.5716, 0.6646, -0.5716, 0.6646, -0.4386, 0.6147, -0.5716, 0.6147, -0.7045, 0.6646, -0.7045, 0.6646, -0.5716, 0.465, -0.4386, 0.465, -0.5716, 0.5149, -0.5716, 0.5149, -0.4386, 0.465, -0.5716, 0.465, -0.7045, 0.5149, -0.7045, 0.5149, -0.5716, 0.5149, -0.4386, 0.5149, -0.5716, 0.5648, -0.5716, 0.5648, -0.4386, 0.5149, -0.5716, 0.5149, -0.7045, 0.5648, -0.7045, 0.5648, -0.5716, 0.5648, -0.4386, 0.5648, -0.5716, 0.6147, -0.5716, 0.6147, -0.4386, 0.5648, -0.5716, 0.5648, -0.7045, 0.6147, -0.7045, 0.6147, -0.5716, 0.2653, 0.758, 0.2653, 0.625, 0.3152, 0.625, 0.3152, 0.758, 0.2653, 0.625, 0.2653, 0.492, 0.3152, 0.492, 0.3152, 0.625, 0.8838, 0.4769, 0.8146, 0.4769, 0.8146, 0.3809, 0.8838, 0.3809, -0.2856, -0.2856, -0.2856, -0.2856, -0.2856, -0.2856, -0.2856, -0.2856, 0.2154, 0.758, 0.2154, 0.625, 0.2653, 0.625, 0.2653, 0.758, 0.2154, 0.625, 0.2154, 0.492, 0.2653, 0.492, 0.2653, 0.625, 0.4183, 0.839, 0.3133, 0.8839, 0.3012, 0.6567, 0.4321, 0.6459, 0.3133, 0.8839, 0.1717, 0.9171, 0.1631, 0.6708, 0.3012, 0.6567, 0.1717, 0.9171, 0.0276, 0.9271, 0.0206, 0.6799, 0.1631, 0.6708, 0.0276, 0.9271, -0.1197, 0.9432, -0.1272, 0.6882, 0.0206, 0.6799, -0.1197, 0.9432, -0.2773, 0.9628, -0.2844, 0.6961, -0.1272, 0.6882, 0.4321, 0.6459, 0.3012, 0.6567, 0.295, 0.4246, 0.4303, 0.4123, 0.3012, 0.6567, 0.1631, 0.6708, 0.1584, 0.4307, 0.295, 0.4246, 0.1631, 0.6708, 0.0206, 0.6799, 0.01799, 0.4332, 0.1584, 0.4307, 0.0206, 0.6799, -0.1272, 0.6882, -0.1289, 0.4332, 0.01799, 0.4332, -0.1272, 0.6882, -0.2844, 0.6961, -0.2854, 0.4308, -0.1289, 0.4332, 0.4303, 0.4123, 0.295, 0.4246, 0.2902, 0.197, 0.4163, 0.1829, 0.295, 0.4246, 0.1584, 0.4307, 0.1576, 0.1932, 0.2902, 0.197, 0.1584, 0.4307, 0.01799, 0.4332, 0.01961, 0.1888, 0.1576, 0.1932, 0.01799, 0.4332, -0.1289, 0.4332, -0.1256, 0.1803, 0.01961, 0.1888, -0.1289, 0.4332, -0.2854, 0.4308, -0.2806, 0.1676, -0.1256, 0.1803, 0.4163, 0.1829, 0.2902, 0.197, 0.2967, -0.02184, 0.3924, 0.01797, 0.2902, 0.197, 0.1576, 0.1932, 0.1631, -0.04348, 0.2967, -0.02184, 0.1576, 0.1932, 0.01961, 0.1888, 0.02438, -0.05044, 0.1631, -0.04348, 0.01961, 0.1888, -0.1256, 0.1803, -0.1175, -0.06902, 0.02438, -0.05044, -0.1256, 0.1803, -0.2806, 0.1676, -0.2694, -0.09371, -0.1175, -0.06902, 0.8838, 0.285, 0.8146, 0.285, 0.8146, 0.1891, 0.8838, 0.1891, -0.2856, -0.2856, -0.2856, -0.2856, -0.2856, -0.2856, -0.2856, -0.2856, 0.3152, 0.758, 0.3152, 0.625, 0.3651, 0.625, 0.3651, 0.758, 0.3152, 0.625, 0.3152, 0.492, 0.3651, 0.492, 0.3651, 0.625, 1.114, 0.09319, 1.114, -0.03977, 1.164, -0.03977, 1.164, 0.09319, 1.114, -0.03977, 1.114, -0.1727, 1.164, -0.1727, 1.164, -0.03977, 1.114, -0.1727, 1.114, -0.3057, 1.164, -0.3057, 1.164, -0.1727, 1.114, -0.3057, 1.114, -0.4386, 1.164, -0.4386, 1.164, -0.3057, 1.114, -0.4386, 1.114, -0.5716, 1.164, -0.5716, 1.164, -0.4386, 0.6646, 0.625, 0.6646, 0.492, 0.7146, 0.492, 0.7146, 0.625, 0.7146, 0.625, 0.7146, 0.492, 0.7645, 0.492, 0.7645, 0.625, 0.7645, 0.625, 0.7645, 0.492, 0.8144, 0.492, 0.8144, 0.625, 0.6646, 0.758, 0.6646, 0.625, 0.7146, 0.625, 0.7146, 0.758, 0.7146, 0.758, 0.7146, 0.625, 0.7645, 0.625, 0.7645, 0.758, -0.2856, -0.2856, -0.2856, -0.2856, -0.2856, -0.2856, -0.2856, -0.2856, -0.2856, -0.2856, -0.2856, -0.2856, -0.2856, -0.2856, -0.2856, -0.2856, -0.2856, -0.2856, -0.2856, -0.2856, -0.2856, -0.2856, -0.2856, -0.2856, -0.2856, -0.2856, -0.2856, -0.2856, -0.2856, -0.2856, -0.2856, -0.2856, -0.2856, -0.2856, -0.2856, -0.2856, -0.2856, -0.2856, -0.2856, -0.2856, -0.2856, -0.2856, -0.2856, -0.2856, -0.2856, -0.2856, -0.2856, -0.2856, -0.2856, -0.2856, -0.2856, -0.2856, -0.2856, -0.2856, -0.2856, -0.2856, -0.2856, -0.2856, -0.2856, -0.2856, -0.2856, -0.2856, -0.2856, -0.2856, -0.2856, -0.2856, -0.2856, -0.2856, -0.2856, -0.2856, -0.2856, -0.2856, -0.2856, -0.2856, -0.2856, -0.2856, -0.2856, -0.2856, -0.2856, -0.2856, 0.8645, 0.09319, 0.8645, -0.03977, 0.9145, -0.03977, 0.9145, 0.09319, 0.9145, 0.09319, 0.9145, -0.03977, 0.9644, -0.03977, 0.9644, 0.09319, 0.9644, 0.09319, 0.9644, -0.03977, 1.014, -0.03977, 1.014, 0.09319, 1.014, 0.09319, 1.014, -0.03977, 1.064, -0.03977, 1.064, 0.09319, 1.064, 0.09319, 1.064, -0.03977, 1.114, -0.03977, 1.114, 0.09319, 0.6646, -0.5716, 0.6646, -0.7045, 0.7146, -0.7045, 0.7146, -0.5716, 0.7146, -0.5716, 0.7146, -0.7045, 0.7645, -0.7045, 0.7645, -0.5716, 0.7645, -0.5716, 0.7645, -0.7045, 0.8144, -0.7045, 0.8144, -0.5716, -0.2856, -0.2856, -0.2856, -0.2856, -0.2856, -0.2856, -0.2856, -0.2856, 0.6646, -0.4386, 0.6646, -0.5716, 0.7146, -0.5716, 0.7146, -0.4386, 0.7146, -0.4386, 0.7146, -0.5716, 0.7645, -0.5716, 0.7645, -0.4386, 0.7645, -0.4386, 0.7645, -0.5716, 0.8144, -0.5716, 0.8144, -0.4386, -0.2856, -0.2856, -0.2856, -0.2856, -0.2856, -0.2856, -0.2856, -0.2856, -0.2856, -0.2856, -0.2856, -0.2856, -0.2856, -0.2856, -0.2856, -0.2856, 0.6646, -0.1727, 0.6646, -0.3057, 0.7146, -0.3057, 0.7146, -0.1727, 0.5011, 0.1799, 0.5091, -0.08167, 0.6636, -0.06129, 0.6558, 0.1894, 0.6558, 0.1894, 0.6636, -0.06129, 0.8082, -0.04598, 0.8017, 0.1976, 0.8017, 0.1976, 0.8082, -0.04598, 0.9494, -0.04054, 0.9429, 0.2047, 0.9429, 0.2047, 0.9494, -0.04054, 1.088, -0.01856, 1.081, 0.2148, 0.6646, -0.03977, 0.6646, -0.1727, 0.7146, -0.1727, 0.7146, -0.03977, 0.4987, 0.4415, 0.5011, 0.1799, 0.6558, 0.1894, 0.6533, 0.4415, 0.6533, 0.4415, 0.6558, 0.1894, 0.8017, 0.1976, 0.799, 0.4427, 0.799, 0.4427, 0.8017, 0.1976, 0.9429, 0.2047, 0.939, 0.4454, 0.939, 0.4454, 0.9429, 0.2047, 1.081, 0.2148, 1.077, 0.4508, 0.6646, 0.09319, 0.6646, -0.03977, 0.7146, -0.03977, 0.7146, 0.09319, 0.5016, 0.7021, 0.4987, 0.4415, 0.6533, 0.4415, 0.6553, 0.6925, 0.6553, 0.6925, 0.6533, 0.4415, 0.799, 0.4427, 0.7997, 0.6867, 0.7997, 0.6867, 0.799, 0.4427, 0.939, 0.4454, 0.9379, 0.6841, 0.9379, 0.6841, 0.939, 0.4454, 1.077, 0.4508, 1.072, 0.6819, 0.6646, 0.2261, 0.6646, 0.09319, 0.7146, 0.09319, 0.7146, 0.2261, 0.5108, 0.9614, 0.5016, 0.7021, 0.6553, 0.6925, 0.6616, 0.9405, 0.6616, 0.9405, 0.6553, 0.6925, 0.7997, 0.6867, 0.8028, 0.9263, 0.8028, 0.9263, 0.7997, 0.6867, 0.9379, 0.6841, 0.9419, 0.9223, 0.9419, 0.9223, 0.9379, 0.6841, 1.072, 0.6819, 1.077, 0.9045, 0.6646, 0.3591, 0.6646, 0.2261, 0.7146, 0.2261, 0.7146, 0.3591, -0.2856, -0.2856, -0.2856, -0.2856, -0.2856, -0.2856, -0.2856, -0.2856, 0.8144, 0.3591, 0.7645, 0.3591, 0.7645, 0.2261, 0.8144, 0.2261, 0.7645, 0.3591, 0.7146, 0.3591, 0.7146, 0.2261, 0.7645, 0.2261, 0.6646, -0.7045, 0.6646, -0.8375, 0.7146, -0.8375, 0.7146, -0.7045, 0.7146, -0.7045, 0.7146, -0.8375, 0.7645, -0.8375, 0.7645, -0.7045, 0.7645, -0.7045, 0.7645, -0.8375, 0.8144, -0.8375, 0.8144, -0.7045, 0.9419, 0.9223, 0.9449, 1.041, 0.7989, 1.045, 0.8028, 0.9263, 0.6646, -0.3057, 0.6646, -0.4386, 0.7146, -0.4386, 0.7146, -0.3057, 0.6646, 0.492, 0.6646, 0.3591, 0.7146, 0.3591, 0.7146, 0.492, 0.7146, 0.492, 0.7146, 0.3591, 0.7645, 0.3591, 0.7645, 0.492, 0.7645, 0.492, 0.7645, 0.3591, 0.8144, 0.3591, 0.8144, 0.492, -0.2856, -0.2856, -0.2856, -0.2856, -0.2856, -0.2856, -0.2856, -0.2856, -0.2856, -0.2856, -0.2856, -0.2856, -0.2856, -0.2856, -0.2856, -0.2856, -0.2856, -0.2856, -0.2856, -0.2856, -0.2856, -0.2856, -0.2856, -0.2856, -0.2856, -0.2856, -0.2856, -0.2856, -0.2856, -0.2856, -0.2856, -0.2856, -0.2856, -0.2856, -0.2856, -0.2856, -0.2856, -0.2856, -0.2856, -0.2856, -0.2856, -0.2856, -0.2856, -0.2856, -0.2856, -0.2856, -0.2856, -0.2856, -0.2856, -0.2856, -0.2856, -0.2856, -0.2856, -0.2856, -0.2856, -0.2856, -0.2856, -0.2856, -0.2856, -0.2856, -0.2856, -0.2856, -0.2856, -0.2856, -0.2856, -0.2856, -0.2856, -0.2856, -0.2856, -0.2856, -0.2856, -0.2856, -0.2856, -0.2856, -0.2856, -0.2856, -0.2856, -0.2856, -0.2856, -0.2856, -0.2856, -0.2856, -0.2856, -0.2856, -0.2856, -0.2856, -0.2856, -0.2856, -0.2856, -0.2856, -0.2856, -0.2856, -0.2856, -0.2856, -0.2856, -0.2856, -0.2856, -0.2856, -0.2856, -0.2856, -0.2856, -0.2856, -0.2856, -0.2856, -0.2856, -0.2856, -0.2856, -0.2856, -0.2856, -0.2856, -0.2856, -0.2856, -0.2856, -0.2856, -0.2856, -0.2856, -0.2856, -0.2856, -0.2856, -0.2856, -0.2856, -0.2856, -0.2856, -0.2856, -0.2856, -0.2856, -0.2856, -0.2856, -0.2856, -0.2856, -0.2856, -0.2856, -0.2856, -0.2856, -0.2856, -0.2856, -0.2856, -0.2856, -0.2856, -0.2856, -0.2856, -0.2856, -0.2856, -0.2856, -0.2856, -0.2856, -0.2856, -0.2856, -0.2856, -0.2856, -0.2856, -0.2856, -0.2856, -0.2856, -0.2856, -0.2856, -0.2856, -0.2856, -0.2856, -0.2856, -0.2856, -0.2856, -0.2856, -0.2856, -0.2856, -0.2856, -0.2856, -0.2856, -0.2856, -0.2856, -0.2856, -0.2856, -0.2856, -0.2856, -0.2856, -0.2856, -0.2856, -0.2856, -0.2856, -0.2856, -0.2856, -0.2856, -0.2856, -0.2856, -0.2856, -0.2856, -0.2856, -0.2856, -0.2856, -0.2856, -0.2856, -0.2856, -0.2856, -0.2856, -0.2856, -0.2856, -0.2856, -0.2856, -0.2856, -0.2856, -0.2856, -0.2856, -0.2856, -0.2856, -0.2856, -0.2856, -0.2856, -0.2856, -0.2856, -0.2856, -0.2856, -0.2856, -0.2856, -0.2856, -0.2856, -0.2856, -0.2856, -0.2856, -0.2856, -0.2856, -0.2856, -0.2856, -0.2856, -0.2856, -0.2856, -0.2856, -0.2856, -0.2856, -0.2856, -0.2856, -0.2856, -0.2856, -0.2856, -0.2856, -0.2856, -0.2856, -0.2856, -0.2856, -0.2856, -0.2856, -0.2856, -0.2856, -0.2856, -0.2856, -0.2856, -0.2856, -0.2856, -0.2856, -0.2856, -0.2856, -0.2856, -0.2856, -0.2856, -0.2856, -0.2856, -0.2856, -0.2856, -0.2856, -0.2856, -0.2856, -0.2856, -0.2856, -0.2856, -0.2856, -0.2856, -0.2856, -0.2856, -0.2856, -0.2856, -0.2856, -0.2856, -0.2856, -0.2856, -0.2856, -0.2856, -0.2856, -0.2856, -0.2856, -0.2856, -0.2856, -0.2856, -0.2856, -0.2856, -0.2856, -0.2856, -0.2856, -0.2856, -0.2856, 1.077, 0.9045, 1.175, 0.8661, 1.212, 0.9325, 1.091, 1.023, -0.2856, -0.2856, -0.2856, -0.2856, -0.2856, -0.2856, -0.2856, -0.2856, -0.2856, -0.2856, -0.2856, -0.2856, -0.2856, -0.2856, -0.2856, -0.2856, 1.214, 0.3135, 1.214, 0.4464, 1.164, 0.4464, 1.164, 0.3135, -0.2856, -0.2856, -0.2856, -0.2856, -0.2856, -0.2856, -0.2856, -0.2856, 0.8146, -0.3057, 0.7649, -0.3057, 0.7645, -0.4386, 0.8144, -0.4386, -0.2856, -0.2856, -0.2856, -0.2856, -0.2856, -0.2856, -0.2856, -0.2856, 0.6616, 0.9405, 0.6544, 1.014, 0.5108, 0.9614, 0.6573, -0.1371, 0.6636, -0.06129, 0.5091, -0.08167, 0.6573, -0.1371, 0.8056, -0.1685, 0.8082, -0.04598, 0.6636, -0.06129, 0.8056, -0.1685, 0.9535, -0.1602, 0.9494, -0.04054, 0.8082, -0.04598, 0.9535, -0.1602, 1.102, -0.1381, 1.088, -0.01856, 0.9494, -0.04054, -0.2856, -0.2856, -0.2856, -0.2856, -0.2856, -0.2856, -0.2856, -0.2856, -0.2856, -0.2856, -0.2856, -0.2856, -0.2856, -0.2856, -0.2856, -0.2856, -0.2856, -0.2856, -0.2856, -0.2856, -0.2856, -0.2856, -0.2856, -0.2856, -0.2856, -0.2856, -0.2856, -0.2856, -0.2856, -0.2856, -0.2856, -0.2856, 1.077, 0.9045, 1.091, 1.023, 0.9449, 1.041, 0.9419, 0.9223, 0.8028, 0.9263, 0.7989, 1.045, 0.6544, 1.014, 0.6616, 0.9405, -0.1175, -0.06902, -0.1241, -0.1435, 0.02204, -0.1709, 0.02438, -0.05044, 0.0276, 0.9271, 0.1717, 0.9171, 0.1778, 1.041, 0.02475, 1.053, 0.02438, -0.05044, 0.02204, -0.1709, 0.1675, -0.1608, 0.1631, -0.04348, -0.2694, -0.09371, -0.1241, -0.1435, -0.1175, -0.06902, 0.1717, 0.9171, 0.3133, 0.8839, 0.3324, 1.01, 0.1778, 1.041, -0.2773, 0.9628, -0.1197, 0.9432, -0.1274, 1.02, 0.1631, -0.04348, 0.1675, -0.1608, 0.3119, -0.135, 0.2967, -0.02184, 0.2967, -0.02184, 0.3119, -0.135, 0.4289, -0.04577, 0.3924, 0.01797, -0.1197, 0.9432, 0.0276, 0.9271, 0.02475, 1.053, -0.1274, 1.02, 0.3133, 0.8839, 0.4183, 0.839, 0.4706, 0.901, 0.3324, 1.01, 0.6646, 0.625, 0.6147, 0.625, 0.6147, 0.492, 0.6646, 0.492, 0.6646, 0.758, 0.6147, 0.758, 0.6147, 0.625, 0.6646, 0.625, 0.8645, 0.09319, 0.8146, 0.09319, 0.8146, -0.03977, 0.8645, -0.03977, 0.3651, 0.625, 0.3651, 0.492, 0.415, 0.492, 0.415, 0.625, 0.3651, 0.758, 0.3651, 0.625, 0.415, 0.625, 0.415, 0.758, -0.2856, -0.2856, -0.2856, -0.2856, -0.2856, -0.2856, -0.2856, -0.2856, 0.8838, 0.1891, 0.8146, 0.1891, 0.8146, 0.09319, 0.8838, 0.09319, 0.7146, -0.4386, 0.7645, -0.4386, 0.7649, -0.3057, 0.7146, -0.3057, -0.2856, -0.2856, -0.2856, -0.2856, -0.2856, -0.2856, -0.2856, -0.2856, -0.2856, -0.2856, -0.2856, -0.2856, -0.2856, -0.2856, -0.2856, -0.2856, -0.2856, -0.2856, -0.2856, -0.2856, -0.2856, -0.2856, -0.2856, -0.2856, -0.2856, -0.2856, -0.2856, -0.2856, -0.2856, -0.2856, -0.2856, -0.2856, -0.2856, -0.2856, -0.2856, -0.2856, -0.2856, -0.2856, -0.2856, -0.2856, -0.2856, -0.2856, -0.2856, -0.2856, -0.2856, -0.2856, -0.2856, -0.2856, -0.2856, -0.2856, -0.2856, -0.2856, -0.2856, -0.2856, -0.2856, -0.2856, -0.2856, -0.2856, -0.2856, -0.2856, -0.2856, -0.2856, -0.2856, -0.2856, 0.7645, 0.758, 0.7645, 0.625, 0.8144, 0.625, 0.8121, 0.7109, 0.7967, 0.7518, -0.2856, -0.2856, -0.2856, -0.2856, -0.2856, -0.2856, -0.2856, -0.2856, -0.2856, -0.2856, 1.261, -0.4904, 1.239, -0.4904, 1.239, -0.5554, 1.261, -0.5554, 1.261, -0.3674, 1.239, -0.3674, 1.239, -0.4325, 1.261, -0.4325, 1.261, -0.4325, 1.239, -0.4325, 1.239, -0.4904, 1.261, -0.4904, 1.102, -0.1381, 0.9535, -0.1602, 0.9573, -0.2761, 1.108, -0.2553, 0.9535, -0.1602, 0.8056, -0.1685, 0.808, -0.2854, 0.9573, -0.2761, 0.8838, 0.2261, 0.8838, 0.09319, 0.9063, 0.09319, 0.9063, 0.2261, 1.026, 0.4688, 1.026, 0.3752, 1.049, 0.3752, 1.049, 0.4688, 0.8838, 0.4921, 0.8838, 0.3591, 0.9063, 0.3591, 0.9063, 0.4921, 1.026, 0.3752, 1.026, 0.2812, 1.049, 0.2812, 1.049, 0.3752, 1.026, 0.1872, 1.026, 0.09319, 1.049, 0.09319, 1.049, 0.1872, 0.8838, 0.625, 0.8838, 0.4921, 0.9063, 0.4921, 0.9063, 0.625, 1.026, 0.2812, 1.026, 0.1872, 1.049, 0.1872, 1.049, 0.2812, 0.8838, 0.3591, 0.8838, 0.2261, 0.9063, 0.2261, 0.9063, 0.3591, -0.2856, -0.2856, -0.2856, -0.2856, -0.2856, -0.2856, -0.2856, -0.2856, -0.2856, -0.2856, -0.2856, -0.2856, -0.2856, -0.2856, -0.2856, -0.2856, -0.2856, -0.2856, -0.2856, -0.2856, -0.2856, -0.2856, -0.2856, -0.2856, 1.239, -0.7435, 1.239, -0.8375, 1.261, -0.8375, 1.261, -0.7435, 0.3119, -0.135, 0.1675, -0.1608, 0.172, -0.2739, 0.3186, -0.2491, 0.1675, -0.1608, 0.02204, -0.1709, 0.02503, -0.2854, 0.172, -0.2739, 1.251, 0.04757, 1.251, -0.08539, 1.274, -0.08539, 1.274, 0.04757, 1.274, 0.7123, 1.274, 0.5794, 1.296, 0.5794, 1.296, 0.7123, 0.7989, 1.045, 0.9449, 1.041, 0.948, 1.155, 0.8, 1.16, 0.9449, 1.041, 1.091, 1.023, 1.096, 1.138, 0.948, 1.155, 1.239, -0.5554, 1.239, -0.6495, 1.261, -0.6495, 1.261, -0.5554, 1.251, 0.1805, 1.251, 0.04757, 1.274, 0.04757, 1.274, 0.1805, 1.274, 0.1805, 1.274, 0.04757, 1.296, 0.04757, 1.296, 0.1805, 1.239, -0.2734, 1.239, -0.3674, 1.261, -0.3674, 1.261, -0.2734, 1.239, -0.1794, 1.239, -0.2734, 1.261, -0.2734, 1.261, -0.1794, 1.251, 0.3135, 1.251, 0.1805, 1.274, 0.1805, 1.274, 0.3135, 1.251, 0.4464, 1.251, 0.3135, 1.274, 0.3135, 1.274, 0.4464, 1.239, -0.08539, 1.239, -0.1794, 1.261, -0.1794, 1.261, -0.08539, 1.274, 0.4464, 1.274, 0.3135, 1.296, 0.3135, 1.296, 0.4464, 1.251, 0.5794, 1.251, 0.4464, 1.274, 0.4464, 1.274, 0.5794, 1.239, -0.6495, 1.239, -0.7435, 1.261, -0.7435, 1.261, -0.6495, 1.274, 0.04757, 1.274, -0.08539, 1.296, -0.08539, 1.296, 0.04757, 1.251, 0.7123, 1.251, 0.5794, 1.274, 0.5794, 1.274, 0.7123, 1.274, 0.5794, 1.274, 0.4464, 1.296, 0.4464, 1.296, 0.5794, 1.274, 0.3135, 1.274, 0.1805, 1.296, 0.1805, 1.296, 0.3135, 0.9063, 0.625, 0.9063, 0.492, 0.9287, 0.492, 0.9287, 0.625, 1.004, 0.1872, 1.004, 0.09319, 1.026, 0.09319, 1.026, 0.1872, 0.02475, 1.053, 0.1778, 1.041, 0.1836, 1.161, 0.02794, 1.175, 0.1778, 1.041, 0.3324, 1.01, 0.3399, 1.132, 0.1836, 1.161, 0.9063, 0.492, 0.9063, 0.3591, 0.9287, 0.3591, 0.9287, 0.492, 0.9063, 0.3591, 0.9063, 0.2261, 0.9287, 0.2261, 0.9287, 0.3591, 1.004, 0.2812, 1.004, 0.1872, 1.026, 0.1872, 1.026, 0.2812, 1.004, 0.3752, 1.004, 0.2812, 1.026, 0.2812, 1.026, 0.3752, 0.9063, 0.2261, 0.9063, 0.09319, 0.9287, 0.09319, 0.9287, 0.2261, 1.004, 0.4692, 1.004, 0.3752, 1.026, 0.3752, 1.026, 0.4692, -0.2856, -0.2856, -0.2856, -0.2856, -0.2856, -0.2856, -0.2856, -0.2856, -0.2856, -0.2856, -0.2856, -0.2856, -0.2856, -0.2856, -0.2856, -0.2856, -0.2856, -0.2856, -0.2856, -0.2856, -0.2856, -0.2856, -0.2856, -0.2856, -0.2856, -0.2856, -0.2856, -0.2856, -0.2856, -0.2856, -0.2856, -0.2856, -0.2856, -0.2856, -0.2856, -0.2856, -0.2856, -0.2856, -0.2856, -0.2856, -0.2856, -0.2856, -0.2856, -0.2856, -0.2856, -0.2856, -0.2856, -0.2856, -0.2856, -0.2856, -0.2856, -0.2856, -0.2856, -0.2856, -0.2856, -0.2856, -0.2856, -0.2856, -0.2856, -0.2856, -0.2856, -0.2856, -0.2856, -0.2856, -0.2856, -0.2856, -0.2856, -0.2856, -0.2856, -0.2856, -0.2856, -0.2856, -0.2856, -0.2856, -0.2856, -0.2856, -0.2856, -0.2856, -0.2856, -0.2856, -0.2856, -0.2856, -0.2856, -0.2856, -0.2856, -0.2856, -0.2856, -0.2856, -0.2856, -0.2856, -0.2856, -0.2856, -0.2856, -0.2856, -0.2856, -0.2856, -0.2856, -0.2856, -0.2856, -0.2856, -0.2856, -0.2856, -0.2856, -0.2856, -0.2856, -0.2856, -0.2856, -0.2856, -0.2856, -0.2856, -0.2856, -0.2856, -0.2856, -0.2856, -0.2856, -0.2856, -0.2856, -0.2856, -0.2856, -0.2856, -0.2856, -0.2856, -0.2856, -0.2856, -0.2856, -0.2856, -0.2856, -0.2856, -0.2856, -0.2856, -0.2856, -0.2856, -0.2856, -0.2856, -0.2856, -0.2856, -0.2856, -0.2856, -0.2856, -0.2856, -0.2856, -0.2856, -0.2856, -0.2856, -0.2856, -0.2856, -0.2856, -0.2856, -0.2856, -0.2856, -0.2856, -0.2856, -0.2856, -0.2856, -0.2856, -0.2856, -0.2856, -0.2856, -0.2856, -0.2856, -0.2856, -0.2856, -0.2856, -0.2856, -0.2856, -0.2856, -0.2856, -0.2856, -0.2856, -0.2856, -0.2856, -0.2856, -0.2856, -0.2856, -0.2856, -0.2856, -0.2856, -0.2856, -0.2856, -0.2856, -0.2856, -0.2856, -0.2856, -0.2856, -0.2856, -0.2856, -0.2856, -0.2856, -0.2856, -0.2856, -0.2856, -0.2856, -0.2856, -0.2856, -0.2856, -0.2856, -0.2856, -0.2856, -0.2856, -0.2856, -0.2856, -0.2856, -0.2856, -0.2856, -0.2856, -0.2856, -0.2856, -0.2856, -0.2856, -0.2856, -0.2856, -0.2856, -0.2856, -0.2856, -0.2856, -0.2856, -0.2856, -0.2856, -0.2856, -0.2856, -0.2856, -0.2856, -0.2856, -0.2856, -0.2856, -0.2856, -0.2856, -0.2856, -0.2856, -0.2856, -0.2856, -0.2856, -0.2856, -0.2856, -0.2856, -0.2856, -0.2856, -0.2856, -0.2856, -0.2856, -0.2856, -0.2856, -0.2856, -0.2856, -0.2856, -0.2856, -0.2856, -0.2856, -0.2856, -0.2856, -0.2856, -0.2856, -0.2856, -0.2856, -0.2856, -0.2856, -0.2856, -0.2856, -0.2856, -0.2856, -0.2856, -0.2856, -0.2856, -0.2856, -0.2856, -0.2856, -0.2856, -0.2856, -0.2856, -0.2856, -0.2856, -0.2856, -0.2856, -0.2856, -0.2856, -0.2856, -0.2856, -0.2856, -0.2856, -0.2856, -0.2856, -0.2856, -0.2856, -0.2856, -0.2856, -0.2856, -0.2856, -0.2856, -0.2856, -0.2856, -0.2856, -0.2856, -0.2856, -0.2856, -0.2856, -0.2856, -0.2856, -0.2856, -0.2856, -0.2856, -0.2856, -0.2856, -0.2856, -0.2856, -0.2856, -0.2856, -0.2856, -0.2856, -0.2856, -0.2856, -0.2856, -0.2856, -0.2856, -0.2856, -0.2856, -0.2856, -0.2856, -0.2856, -0.2856, -0.2856, -0.2856, -0.2856, -0.2856, -0.2856, -0.2856, -0.2856, -0.2856, -0.2856, -0.2856, -0.2856, -0.2856, -0.2856, -0.2856, -0.2856, -0.2856, -0.2856, -0.2856, -0.2856, -0.2856, -0.2856, -0.2856, -0.2856, -0.2856, -0.2856, -0.2856, -0.2856, -0.2856, -0.2856, -0.2856, -0.2856, -0.2856, -0.2856, -0.2856, -0.2856, -0.2856, -0.2856, -0.2856, -0.2856, -0.2856, -0.2856, -0.2856, -0.2856, -0.2856, -0.2856, -0.2856, -0.2856, -0.2856, -0.2856, -0.2856, -0.2856, -0.2856, -0.2856, -0.2856, -0.2856, -0.2856, -0.2856, -0.2856, -0.2856, -0.2856, -0.2856, -0.2856, -0.2856, -0.2856, -0.2856, 1.164, -0.4614, 1.164, -0.5554, 1.202, -0.5554, 1.202, -0.4614, 1.177, -0.442, 1.251, 0.1805, 1.202, -0.6495, 1.164, -0.6495, 1.189, -0.2345, 1.251, 0.1805, 1.251, 0.1805, 1.177, -0.442, 1.202, -0.02698, 1.251, 0.1805, 1.251, 0.1805, 1.189, -0.2345, 1.164, -0.5554, 1.164, -0.6495, 1.202, -0.6495, 1.202, -0.5554, 1.252, -0.05685, 1.285, 0.2085, 1.215, 0.2223, 1.197, 0.03074, 1.215, 0.2223, 1.285, 0.2085, 1.285, 0.4694, 1.215, 0.4626, 1.215, 0.4626, 1.285, 0.4694, 1.267, 0.7263, 1.201, 0.6975, 1.212, 0.9325, 1.175, 0.8661, 1.201, 0.6975, 1.267, 0.7263, 0.4289, -0.04577, 0.4811, 0.1556, 0.4163, 0.1829, 0.3924, 0.01797, 0.4811, 0.1556, 0.4982, 0.4057, 0.4303, 0.4123, 0.4163, 0.1829, 0.4982, 0.4057, 0.4982, 0.6562, 0.4321, 0.6459, 0.4303, 0.4123, 0.4982, 0.6562, 0.4706, 0.901, 0.4183, 0.839, 0.4321, 0.6459, -0.2856, -0.2856, -0.2856, -0.2856, -0.2856, -0.2856, -0.2856, -0.2856, -0.2856, -0.2856, -0.2856, -0.2856, -0.2856, -0.2856, -0.2856, -0.2856, -0.2856, -0.2856, -0.2856, -0.2856, -0.2856, -0.2856, -0.2856, -0.2856, -0.2856, -0.2856, -0.2856, -0.2856, -0.2856, -0.2856, -0.2856, -0.2856, -0.2856, -0.2856, -0.2856, -0.2856, -0.2856, -0.2856, -0.2856, -0.2856, -0.2856, -0.2856, -0.2856, -0.2856, -0.2856, -0.2856, -0.2856, -0.2856, -0.2856, -0.2856, -0.2856, -0.2856, -0.2856, -0.2856, -0.2856, -0.2856, -0.2856, -0.2856, -0.2856, -0.2856, -0.2856, -0.2856, -0.2856, -0.2856, -0.2856, -0.2856, -0.2856, -0.2856, -0.2856, -0.2856, -0.2856, -0.2856, -0.2856, -0.2856, -0.2856, -0.2856, -0.2856, -0.2856, -0.2856, -0.2856, -0.2856, -0.2856, -0.2856, -0.2856, -0.2856, -0.2856, -0.2856, -0.2856, -0.2856, -0.2856, -0.2856, -0.2856, -0.2856, -0.2856, -0.2856, -0.2856, -0.2856, -0.2856, -0.2856, -0.2856, -0.2856, -0.2856, -0.2856, -0.2856, -0.2856, -0.2856, -0.2856, -0.2856, -0.2856, -0.2856, -0.2856, -0.2856, -0.2856, -0.2856, -0.2856, -0.2856, -0.2856, -0.2856, -0.2856, -0.2856, -0.2856, -0.2856, -0.2856, -0.2856, -0.2856, -0.2856, -0.2856, -0.2856, -0.2856, -0.2856, -0.2856, -0.2856, -0.2856, -0.2856, -0.2856, -0.2856, -0.2856, -0.2856, -0.2856, -0.2856, -0.2856, -0.2856, -0.2856, -0.2856, -0.2856, -0.2856, -0.2856, -0.2856, -0.2856, -0.2856, -0.2856, -0.2856, -0.2856, -0.2856, -0.2856, -0.2856, -0.2856, -0.2856, -0.2856, -0.2856, -0.2856, -0.2856, -0.2856, -0.2856, -0.2856, -0.2856, -0.2856, -0.2856, -0.2856, -0.2856, -0.2856, -0.2856, -0.2856, -0.2856, -0.2856, -0.2856, -0.2856, -0.2856, -0.2856, -0.2856, -0.2856, -0.2856, -0.2856, -0.2856, -0.2856, -0.2856, -0.2856, -0.2856, -0.2856, -0.2856, -0.2856, -0.2856, -0.2856, -0.2856, -0.2856, -0.2856, -0.2856, -0.2856, -0.2856, -0.2856, -0.2856, -0.2856, -0.2856, -0.2856, -0.2856, -0.2856, -0.2856, -0.2856, -0.2856, -0.2856, -0.2856, -0.2856, -0.2856, -0.2856, -0.2856, -0.2856, -0.2856, -0.2856, -0.2856, -0.2856, -0.2856, -0.2856, -0.2856, -0.2856, -0.2856, -0.2856, -0.2856, -0.2856, -0.2856, -0.2856, -0.2856, -0.2856, -0.2856, -0.2856, -0.2856, -0.2856, -0.2856, -0.2856, -0.2856, -0.2856, 1.202, 0.1254, 1.214, 0.4464, 1.214, 0.3135, 1.202, 0.04924, 1.202, 0.04924, 1.214, 0.3135, 1.214, 0.1805, 1.202, -0.02698, 1.164, -0.7435, 1.177, -0.4792, 1.177, -0.442, 1.164, -0.6495, 1.177, -0.4792, 1.189, -0.215, 1.189, -0.2345, 1.177, -0.442, 1.189, -0.215, 1.202, 0.04924, 1.202, -0.02698, 1.189, -0.2345, 1.164, -0.8375, 1.177, -0.5165, 1.177, -0.4792, 1.164, -0.7435, 1.177, -0.5165, 1.189, -0.1955, 1.189, -0.215, 1.177, -0.4792, 1.189, -0.1955, 1.202, 0.1254, 1.202, 0.04924, 1.189, -0.215, 0.3152, -0.7045, 0.3152, -0.5716, 0.2653, -0.5716, 0.2114, -0.4952, 0.2114, -0.4952, 0.2653, -0.5716, 0.2154, -0.5716, 0.1077, -0.2858, 0.1576, -0.4187, 0.2114, -0.4952, 0.1077, -0.2858, 0.0, 0.0, 0.3152, -0.8375, 0.3152, -0.7045, 0.2114, -0.4952, 0.1576, -0.4187, 1.202, -0.02698, 1.214, 0.1805, 1.214, 0.1805, 1.202, -0.02698, 1.202, -0.02698, 1.214, 0.1805, 1.214, 0.1805, 1.202, -0.02698, 1.202, -0.02698, 1.214, 0.1805, 1.214, 0.1805, 1.202, -0.02698, 1.202, -0.02698, 1.214, 0.1805, 1.214, 0.1805, 1.202, -0.02698, 1.202, -0.02698, 1.214, 0.1805, 1.214, 0.1805, 1.202, -0.02698, 1.202, -0.02698, 1.214, 0.1805, 1.214, 0.1805, 1.202, -0.02698, 1.202, -0.02698, 1.202, -0.02698, 1.202, -0.02698, 1.202, -0.02698, 1.202, -0.02698, 1.202, -0.02698, 1.202, -0.02698, 1.202, -0.02698, 1.202, -0.02698, 1.202, -0.02698, 1.202, -0.02698, 1.202, -0.02698, 1.202, -0.02698, 1.202, -0.02698, 1.202, -0.02698, 1.202, -0.02698, 1.202, -0.02698, 1.202, -0.02698, 1.202, -0.02698, 1.202, -0.02698, 1.202, -0.02698, 1.202, -0.02698, 1.202, -0.02698, 1.202, -0.02698])
me_plane.materials.append(mat_metal)
me_plane.materials.append(mat_connectors)
me_plane.materials.append(mat_gap)
me_plane.materials.append(mat_gap)
me_plane.use_remesh_preserve_volume = False
me_plane.use_remesh_preserve_attributes = False
me_plane.use_mirror_vertex_groups = False
me_plane.update()

# ---- objects
ob_plane = bpy.data.objects.new('Plane', me_plane)
ob_lamp = bpy.data.objects.new('Lamp', light_lamp)
ob_camera = bpy.data.objects.new('Camera', cam_camera)

# ---- transforms, parenting, visibility, modifiers, constraints
ob_plane.location = (0.0, 0.0, 0.0)
ob_plane.rotation_euler = (0.0, -0.0, -1.571)
ob_plane.lineart.crease_threshold = 0.0
_vg = ob_plane.vertex_groups.new(name='Metal')
_vg = ob_plane.vertex_groups.new(name='Connectors')
_vg = ob_plane.vertex_groups.new(name='Gap')
_m = ob_plane.modifiers.new('Bevel', 'BEVEL')
_m.width = 0.02
_m.width_pct = 0.02
_m.segments = 2
_m.limit_method = 'WEIGHT'
_m.spread = 0.0
_m = ob_plane.modifiers.new('Mirror', 'MIRROR')
_m.use_axis = (True, True, False)
_m = ob_plane.modifiers.new('Array', 'ARRAY')
_m.show_render = False
_m.constant_offset_displace = (0.0, 0.0, 0.0)
_m = ob_plane.modifiers.new('Array.001', 'ARRAY')
_m.show_render = False
_m.constant_offset_displace = (0.0, 0.0, 0.0)
_m.relative_offset_displace = (0.0, 1.0, 0.0)
ob_lamp.location = (-6.167, -0.8694, 5.904)
ob_lamp.rotation_euler = (0.7854, 0.05522, 4.782)
ob_lamp.lock_rotations_4d = False
ob_lamp.empty_display_type = 'ARROWS'
ob_lamp.color = (0.0, 0.0, 0.0, 0.0)
ob_lamp.lineart.crease_threshold = 0.0
ob_camera.location = (0.0, -5.0, 5.0)
ob_camera.rotation_euler = (0.7854, 0.0, 0.0)
ob_camera.lock_rotations_4d = False
ob_camera.empty_display_type = 'ARROWS'
ob_camera.color = (0.0, 0.0, 0.0, 0.0)
ob_camera.display_type = 'WIRE'
ob_camera.lineart.crease_threshold = 0.0

# ---- collection membership
col_collection_1.objects.link(ob_plane)
col_collection_1.objects.link(ob_lamp)
col_collection_1.objects.link(ob_camera)

# ---- scene / render settings (as saved in the file)
scene.camera = ob_camera
scene.frame_start = 1; scene.frame_end = 250; scene.frame_set(1)
scene.render.engine = 'BLENDER_EEVEE_NEXT'
scene.render.resolution_x = 500
scene.render.resolution_y = 400
scene.render.pixel_aspect_x = 1.41
scene.render.dither_intensity = 0.0
scene.render.film_transparent = True
scene.cycles.use_denoising = False
scene.cycles.samples = 128
scene.cycles.sampling_pattern = 'TABULATED_SOBOL'
scene.cycles.use_adaptive_sampling = False
scene.cycles.use_light_tree = False
scene.cycles.blur_glossy = 0.0
scene.cycles.sample_clamp_indirect = 0.0
scene.eevee.use_gtao = True
scene.view_settings.view_transform = 'Standard'
bpy.context.view_layer.update()
